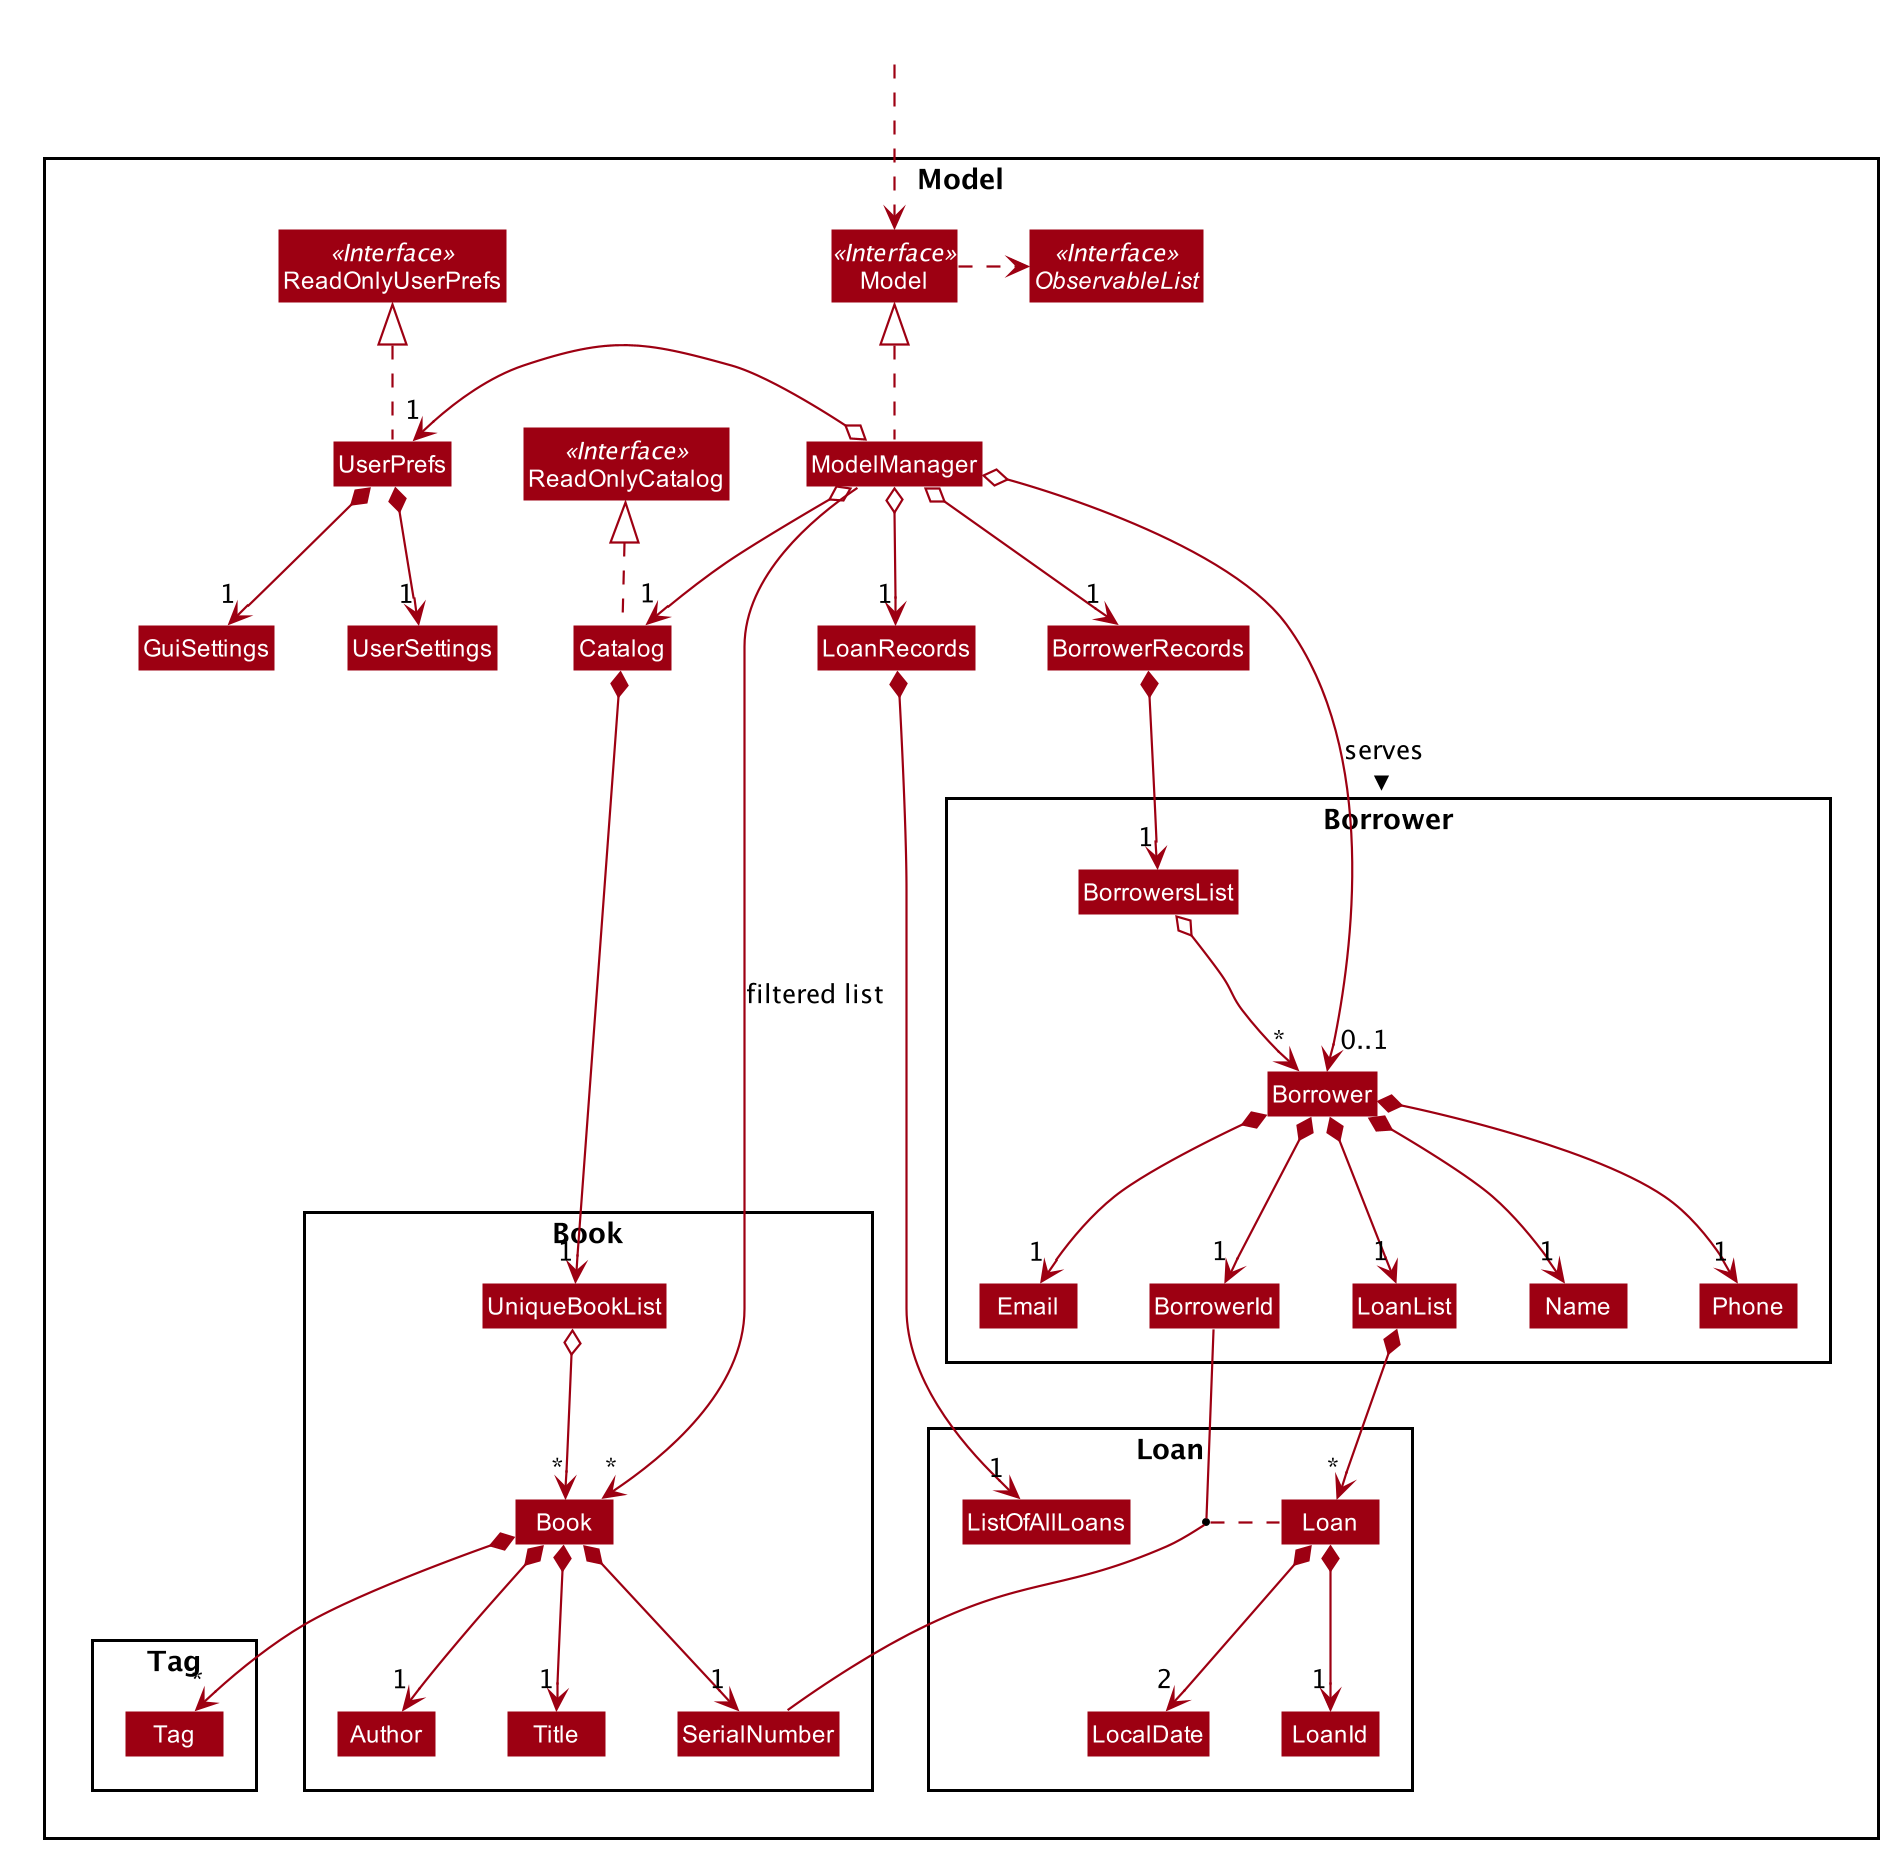

The diagram above was rendered by PlantUML. Its source (embedded in the PNG):
@startuml








skinparam BackgroundColor #FFFFFFF

skinparam Shadowing false

skinparam Class {
    FontColor #FFFFFF
    BorderThickness 1
    BorderColor #FFFFFF
    StereotypeFontColor #FFFFFF
    FontName Arial
}

skinparam Actor {
    BorderColor #000000
    Color #000000
    FontName Arial
}

skinparam Sequence {
    MessageAlign center
    BoxFontSize 15
    BoxPadding 0
    BoxFontColor #FFFFFF
    FontName Arial
}

skinparam Participant {
    FontColor #FFFFFFF
    Padding 20
}

skinparam MinClassWidth 50
skinparam ParticipantPadding 10
skinparam Shadowing false
skinparam DefaultTextAlignment center
skinparam packageStyle Rectangle

hide footbox
hide members
hide circle
skinparam arrowThickness 1.1
skinparam arrowColor #9D0012
skinparam classBackgroundColor #9D0012

Package Model <<Rectangle>>{
Interface ReadOnlyCatalog <<Interface>>
Interface Model <<Interface>>
Interface ObservableList <<Interface>>
Interface ReadOnlyUserPrefs <<Interface>>
Class Catalog
Class BorrowerRecords
Class LoanRecords
Class ReadOnlyCatalog
Class Model
Class ModelManager
Class UserPrefs
Class ReadOnlyUserPrefs
Class GuiSettings
Class UserSettings

Package Book {
Class Book
Class Title
Class Author
Class SerialNumber
Class Loan
Class UniqueBookList
}

Package Borrower {
Class BorrowersList
Class Borrower
Class Name
Class Phone
Class Email
Class BorrowerId
Class LoanList
}

Package Loan {
Class Loan
Class ListOfAllLoans
Class LoanId
BorrowerId -- SerialNumber
(BorrowerId, SerialNumber) .. Loan
Class LocalDate
}

Package Tag {
Class Tag
}
}

Class HiddenOutside #FFFFFF
HiddenOutside ..> Model

Catalog .up.|> ReadOnlyCatalog

UserPrefs *--> "1" GuiSettings
UserPrefs *--> "1" UserSettings

ModelManager .up.|> Model
Model .right.> ObservableList
ModelManager o--> "1" Catalog
ModelManager o--> "1" LoanRecords
ModelManager o--> "1" BorrowerRecords
ModelManager o--> "0..1" Borrower : serves >
ModelManager o-left-> "1" UserPrefs
UserPrefs .up.|> ReadOnlyUserPrefs

Catalog *--> "1" UniqueBookList
UniqueBookList o--> "*" Book
Book *--> "*" Tag
Book *--> "1" Title
Book *--> "1" Author
Book *--> "1" SerialNumber

BorrowerRecords *--> "1" BorrowersList
BorrowersList o--> "*" Borrower
Borrower *--> "1" Name
Borrower *--> "1" Phone
Borrower *--> "1" Email
Borrower *--> "1" BorrowerId
Borrower *--> "1" LoanList

LoanList *--> "*" Loan
LoanRecords *--> "1" ListOfAllLoans
Loan *--> "1" LoanId
Loan *--> "2" LocalDate


Catalog -[hidden]> LoanRecords
LoanRecords -[hidden]> BorrowerRecords
LoanList -[hidden]right> Name


ModelManager -->"*" Book : filtered list
@enduml